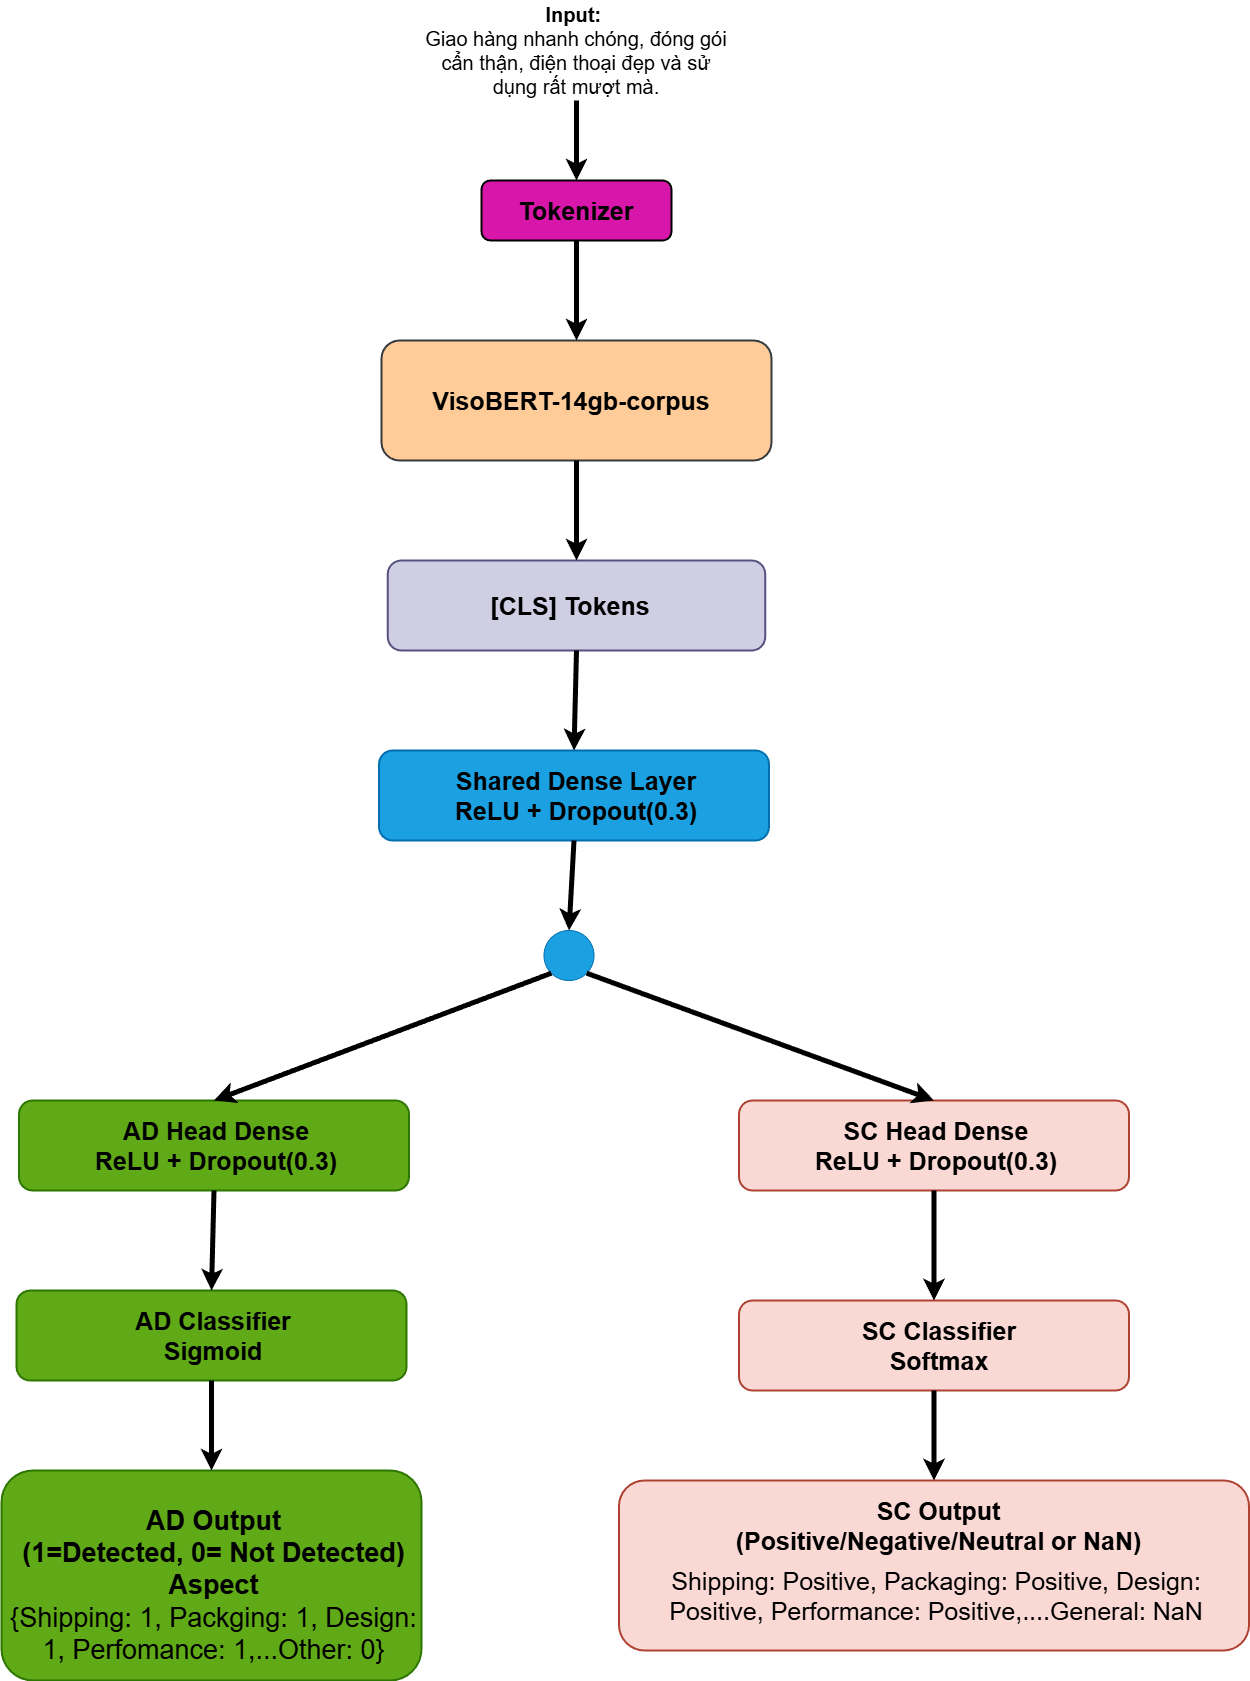

The diagram above was exported from draw.io. Its source (the exported page's mxGraphModel, read from the mxfile embedded in the PNG):
<mxGraphModel dx="2593" dy="1413" grid="1" gridSize="10" guides="1" tooltips="1" connect="1" arrows="1" fold="1" page="1" pageScale="1" pageWidth="1654" pageHeight="2336" math="0" shadow="0">
  <root>
    <mxCell id="0" />
    <mxCell id="1" parent="0" />
    <mxCell id="yJK8T9AsFrQqv0a3a6DD-7" value="&lt;b&gt;Input:&amp;nbsp;&lt;br&gt;&lt;/b&gt;&lt;div&gt;&lt;span style=&quot;background-color: transparent;&quot;&gt;Giao hàng nhanh chóng, đóng gói cẩn thận, điện thoại đẹp và sử dụng rất mượt mà.&lt;/span&gt;&lt;/div&gt;" style="text;html=1;whiteSpace=wrap;strokeColor=none;fillColor=none;align=center;verticalAlign=middle;rounded=0;fontSize=20;" parent="1" vertex="1">
      <mxGeometry x="555" y="240" width="320" height="100" as="geometry" />
    </mxCell>
    <mxCell id="t3_i7PsZ1jIWzOKBH2Ba-2" value="" style="rounded=1;whiteSpace=wrap;html=1;rotation=0;fillColor=#D816AA;fontColor=#ffffff;strokeColor=#000000;strokeWidth=2;fontStyle=1" parent="1" vertex="1">
      <mxGeometry x="620" y="420" width="190" height="60" as="geometry" />
    </mxCell>
    <mxCell id="t3_i7PsZ1jIWzOKBH2Ba-3" value="Tokenizer" style="text;html=1;whiteSpace=wrap;strokeColor=none;fillColor=none;align=center;verticalAlign=middle;rounded=0;fontSize=25;rotation=0;fontStyle=1" parent="1" vertex="1">
      <mxGeometry x="685" y="435" width="60" height="30" as="geometry" />
    </mxCell>
    <mxCell id="t3_i7PsZ1jIWzOKBH2Ba-12" value="" style="rounded=1;whiteSpace=wrap;html=1;rotation=0;fillColor=#ffcc99;strokeColor=#36393d;strokeWidth=2;fontStyle=1" parent="1" vertex="1">
      <mxGeometry x="520" y="580" width="390" height="120" as="geometry" />
    </mxCell>
    <mxCell id="t3_i7PsZ1jIWzOKBH2Ba-13" value="VisoBERT-14gb-corpus" style="text;html=1;whiteSpace=wrap;strokeColor=none;fillColor=none;align=center;verticalAlign=middle;rounded=0;fontSize=25;rotation=0;fontStyle=1" parent="1" vertex="1">
      <mxGeometry x="510" y="625" width="400" height="30" as="geometry" />
    </mxCell>
    <mxCell id="t3_i7PsZ1jIWzOKBH2Ba-17" value="" style="rounded=1;whiteSpace=wrap;html=1;rotation=0;fillColor=#d0cee2;strokeColor=#56517e;strokeWidth=2;fontStyle=1" parent="1" vertex="1">
      <mxGeometry x="526.25" y="800" width="377.5" height="90" as="geometry" />
    </mxCell>
    <mxCell id="t3_i7PsZ1jIWzOKBH2Ba-18" value="[CLS] Tokens" style="text;html=1;whiteSpace=wrap;align=center;verticalAlign=middle;rounded=0;fontSize=25;rotation=0;fontStyle=1" parent="1" vertex="1">
      <mxGeometry x="608.75" y="830" width="200" height="30" as="geometry" />
    </mxCell>
    <mxCell id="t3_i7PsZ1jIWzOKBH2Ba-19" value="" style="rounded=1;whiteSpace=wrap;html=1;rotation=0;fillColor=#1ba1e2;fontColor=#ffffff;strokeColor=#006EAF;strokeWidth=2;fontStyle=1" parent="1" vertex="1">
      <mxGeometry x="517.5" y="990" width="390" height="90" as="geometry" />
    </mxCell>
    <mxCell id="t3_i7PsZ1jIWzOKBH2Ba-20" value="Shared Dense Layer&lt;div&gt;ReLU + Dropout(0.3)&lt;/div&gt;" style="text;html=1;whiteSpace=wrap;strokeColor=none;fillColor=none;align=center;verticalAlign=middle;rounded=0;fontSize=25;rotation=0;fontStyle=1" parent="1" vertex="1">
      <mxGeometry x="515" y="1020" width="400" height="30" as="geometry" />
    </mxCell>
    <mxCell id="t3_i7PsZ1jIWzOKBH2Ba-22" value="" style="ellipse;whiteSpace=wrap;html=1;aspect=fixed;fillColor=#1ba1e2;fontColor=#ffffff;strokeColor=#006EAF;fontStyle=1" parent="1" vertex="1">
      <mxGeometry x="682.5" y="1170" width="50" height="50" as="geometry" />
    </mxCell>
    <mxCell id="t3_i7PsZ1jIWzOKBH2Ba-23" value="" style="rounded=1;whiteSpace=wrap;html=1;rotation=0;fillColor=#60a917;fontColor=#ffffff;strokeColor=#2D7600;strokeWidth=2;fontStyle=1" parent="1" vertex="1">
      <mxGeometry x="157.5" y="1340" width="390" height="90" as="geometry" />
    </mxCell>
    <mxCell id="t3_i7PsZ1jIWzOKBH2Ba-24" value="AD Head Dense&lt;div&gt;ReLU + Dropout(0.3)&lt;/div&gt;" style="text;html=1;whiteSpace=wrap;align=center;verticalAlign=middle;rounded=0;fontSize=25;rotation=0;fontStyle=1" parent="1" vertex="1">
      <mxGeometry x="155" y="1370" width="400" height="30" as="geometry" />
    </mxCell>
    <mxCell id="t3_i7PsZ1jIWzOKBH2Ba-25" value="" style="rounded=1;whiteSpace=wrap;html=1;rotation=0;fillColor=#fad9d5;strokeColor=#ae4132;strokeWidth=2;fontStyle=1" parent="1" vertex="1">
      <mxGeometry x="877.5" y="1340" width="390" height="90" as="geometry" />
    </mxCell>
    <mxCell id="t3_i7PsZ1jIWzOKBH2Ba-26" value="SC Head Dense&lt;br&gt;ReLU + Dropout(0.3)" style="text;html=1;whiteSpace=wrap;align=center;verticalAlign=middle;rounded=0;fontSize=25;rotation=0;fontStyle=1" parent="1" vertex="1">
      <mxGeometry x="875" y="1370" width="400" height="30" as="geometry" />
    </mxCell>
    <mxCell id="t3_i7PsZ1jIWzOKBH2Ba-31" value="" style="endArrow=classic;html=1;rounded=0;exitX=0;exitY=1;exitDx=0;exitDy=0;entryX=0.5;entryY=0;entryDx=0;entryDy=0;strokeWidth=5;fontStyle=1" parent="1" source="t3_i7PsZ1jIWzOKBH2Ba-22" target="t3_i7PsZ1jIWzOKBH2Ba-23" edge="1">
      <mxGeometry width="50" height="50" relative="1" as="geometry">
        <mxPoint x="675" y="1100" as="sourcePoint" />
        <mxPoint x="725" y="1050" as="targetPoint" />
      </mxGeometry>
    </mxCell>
    <mxCell id="t3_i7PsZ1jIWzOKBH2Ba-32" value="" style="endArrow=classic;html=1;rounded=0;exitX=1;exitY=1;exitDx=0;exitDy=0;entryX=0.5;entryY=0;entryDx=0;entryDy=0;strokeWidth=5;fontStyle=1" parent="1" source="t3_i7PsZ1jIWzOKBH2Ba-22" target="t3_i7PsZ1jIWzOKBH2Ba-25" edge="1">
      <mxGeometry width="50" height="50" relative="1" as="geometry">
        <mxPoint x="1167" y="1320" as="sourcePoint" />
        <mxPoint x="825" y="1447" as="targetPoint" />
      </mxGeometry>
    </mxCell>
    <mxCell id="t3_i7PsZ1jIWzOKBH2Ba-36" value="" style="endArrow=classic;html=1;rounded=0;entryX=0.5;entryY=0;entryDx=0;entryDy=0;strokeWidth=5;exitX=0.5;exitY=1;exitDx=0;exitDy=0;fontStyle=1" parent="1" source="t3_i7PsZ1jIWzOKBH2Ba-19" target="t3_i7PsZ1jIWzOKBH2Ba-22" edge="1">
      <mxGeometry width="50" height="50" relative="1" as="geometry">
        <mxPoint x="705" y="1110" as="sourcePoint" />
        <mxPoint x="845" y="1327" as="targetPoint" />
      </mxGeometry>
    </mxCell>
    <mxCell id="t3_i7PsZ1jIWzOKBH2Ba-37" value="" style="endArrow=classic;html=1;rounded=0;entryX=0.5;entryY=0;entryDx=0;entryDy=0;strokeWidth=5;exitX=0.5;exitY=1;exitDx=0;exitDy=0;fontStyle=1" parent="1" source="t3_i7PsZ1jIWzOKBH2Ba-17" target="t3_i7PsZ1jIWzOKBH2Ba-19" edge="1">
      <mxGeometry width="50" height="50" relative="1" as="geometry">
        <mxPoint x="872" y="1120" as="sourcePoint" />
        <mxPoint x="870" y="1250" as="targetPoint" />
      </mxGeometry>
    </mxCell>
    <mxCell id="t3_i7PsZ1jIWzOKBH2Ba-38" value="" style="endArrow=classic;html=1;rounded=0;entryX=0.5;entryY=0;entryDx=0;entryDy=0;strokeWidth=5;exitX=0.5;exitY=1;exitDx=0;exitDy=0;fontStyle=1" parent="1" source="t3_i7PsZ1jIWzOKBH2Ba-12" target="t3_i7PsZ1jIWzOKBH2Ba-17" edge="1">
      <mxGeometry width="50" height="50" relative="1" as="geometry">
        <mxPoint x="961" y="950" as="sourcePoint" />
        <mxPoint x="950" y="1030" as="targetPoint" />
      </mxGeometry>
    </mxCell>
    <mxCell id="t3_i7PsZ1jIWzOKBH2Ba-39" value="" style="endArrow=classic;html=1;rounded=0;entryX=0.5;entryY=0;entryDx=0;entryDy=0;strokeWidth=5;exitX=0.5;exitY=1;exitDx=0;exitDy=0;fontStyle=1" parent="1" source="t3_i7PsZ1jIWzOKBH2Ba-2" target="t3_i7PsZ1jIWzOKBH2Ba-12" edge="1">
      <mxGeometry width="50" height="50" relative="1" as="geometry">
        <mxPoint x="1231" y="850" as="sourcePoint" />
        <mxPoint x="1220" y="930" as="targetPoint" />
      </mxGeometry>
    </mxCell>
    <mxCell id="t3_i7PsZ1jIWzOKBH2Ba-40" value="" style="endArrow=classic;html=1;rounded=0;entryX=0.5;entryY=0;entryDx=0;entryDy=0;strokeWidth=5;exitX=0.5;exitY=1;exitDx=0;exitDy=0;" parent="1" source="yJK8T9AsFrQqv0a3a6DD-7" target="t3_i7PsZ1jIWzOKBH2Ba-2" edge="1">
      <mxGeometry width="50" height="50" relative="1" as="geometry">
        <mxPoint x="1131" y="420" as="sourcePoint" />
        <mxPoint x="1120" y="500" as="targetPoint" />
      </mxGeometry>
    </mxCell>
    <mxCell id="t3_i7PsZ1jIWzOKBH2Ba-42" value="" style="rounded=1;whiteSpace=wrap;html=1;rotation=0;fillColor=#fad9d5;strokeColor=#ae4132;strokeWidth=2;fontStyle=1" parent="1" vertex="1">
      <mxGeometry x="877.5" y="1540" width="390" height="90" as="geometry" />
    </mxCell>
    <mxCell id="t3_i7PsZ1jIWzOKBH2Ba-43" value="SC Classifier&lt;br&gt;Softmax" style="text;html=1;whiteSpace=wrap;align=center;verticalAlign=middle;rounded=0;fontSize=25;rotation=0;fontStyle=1" parent="1" vertex="1">
      <mxGeometry x="877.5" y="1570" width="400" height="30" as="geometry" />
    </mxCell>
    <mxCell id="t3_i7PsZ1jIWzOKBH2Ba-44" value="" style="rounded=1;whiteSpace=wrap;html=1;rotation=0;fillColor=#60a917;fontColor=#ffffff;strokeColor=#2D7600;strokeWidth=2;fontStyle=1" parent="1" vertex="1">
      <mxGeometry x="155" y="1530" width="390" height="90" as="geometry" />
    </mxCell>
    <mxCell id="t3_i7PsZ1jIWzOKBH2Ba-45" value="AD Classifier&lt;div&gt;Sigmoid&lt;/div&gt;" style="text;html=1;whiteSpace=wrap;align=center;verticalAlign=middle;rounded=0;fontSize=25;rotation=0;fontStyle=1" parent="1" vertex="1">
      <mxGeometry x="152.5" y="1560" width="400" height="30" as="geometry" />
    </mxCell>
    <mxCell id="t3_i7PsZ1jIWzOKBH2Ba-46" value="" style="endArrow=classic;html=1;rounded=0;exitX=0.5;exitY=1;exitDx=0;exitDy=0;entryX=0.5;entryY=0;entryDx=0;entryDy=0;strokeWidth=5;fontStyle=1" parent="1" source="t3_i7PsZ1jIWzOKBH2Ba-25" target="t3_i7PsZ1jIWzOKBH2Ba-42" edge="1">
      <mxGeometry width="50" height="50" relative="1" as="geometry">
        <mxPoint x="1160" y="1450" as="sourcePoint" />
        <mxPoint x="1508" y="1577" as="targetPoint" />
      </mxGeometry>
    </mxCell>
    <mxCell id="t3_i7PsZ1jIWzOKBH2Ba-47" value="" style="endArrow=classic;html=1;rounded=0;exitX=0.5;exitY=1;exitDx=0;exitDy=0;entryX=0.5;entryY=0;entryDx=0;entryDy=0;strokeWidth=5;fontStyle=1" parent="1" source="t3_i7PsZ1jIWzOKBH2Ba-23" target="t3_i7PsZ1jIWzOKBH2Ba-44" edge="1">
      <mxGeometry width="50" height="50" relative="1" as="geometry">
        <mxPoint x="1170" y="1540" as="sourcePoint" />
        <mxPoint x="1172" y="1650" as="targetPoint" />
      </mxGeometry>
    </mxCell>
    <mxCell id="t3_i7PsZ1jIWzOKBH2Ba-50" value="" style="rounded=1;whiteSpace=wrap;html=1;rotation=0;fillColor=#60a917;fontColor=#ffffff;strokeColor=#2D7600;strokeWidth=2;" parent="1" vertex="1">
      <mxGeometry x="140" y="1710" width="420" height="210" as="geometry" />
    </mxCell>
    <mxCell id="t3_i7PsZ1jIWzOKBH2Ba-51" value="&lt;div&gt;&lt;b&gt;AD Output&lt;/b&gt;&lt;/div&gt;&lt;div&gt;&lt;b&gt;(1=Detected, 0= Not Detected)&lt;/b&gt;&lt;/div&gt;&lt;div&gt;&lt;b&gt;Aspect&lt;/b&gt;&lt;/div&gt;&lt;div&gt;{Shipping: 1, Packging: 1, Design: 1, Perfomance: 1,...Other: 0&lt;span style=&quot;background-color: transparent; color: light-dark(rgb(0, 0, 0), rgb(255, 255, 255));&quot;&gt;}&lt;/span&gt;&lt;/div&gt;" style="text;html=1;whiteSpace=wrap;align=center;verticalAlign=middle;rounded=0;fontSize=27;rotation=0;" parent="1" vertex="1">
      <mxGeometry x="140" y="1810" width="425" height="30" as="geometry" />
    </mxCell>
    <mxCell id="t3_i7PsZ1jIWzOKBH2Ba-52" value="" style="endArrow=classic;html=1;rounded=0;exitX=0.5;exitY=1;exitDx=0;exitDy=0;entryX=0.5;entryY=0;entryDx=0;entryDy=0;strokeWidth=5;" parent="1" source="t3_i7PsZ1jIWzOKBH2Ba-44" target="t3_i7PsZ1jIWzOKBH2Ba-50" edge="1">
      <mxGeometry width="50" height="50" relative="1" as="geometry">
        <mxPoint x="613" y="1580" as="sourcePoint" />
        <mxPoint x="610" y="1680" as="targetPoint" />
      </mxGeometry>
    </mxCell>
    <mxCell id="t3_i7PsZ1jIWzOKBH2Ba-53" value="" style="rounded=1;whiteSpace=wrap;html=1;rotation=0;fillColor=#fad9d5;strokeColor=#ae4132;strokeWidth=2;" parent="1" vertex="1">
      <mxGeometry x="757.5" y="1720" width="630" height="170" as="geometry" />
    </mxCell>
    <mxCell id="t3_i7PsZ1jIWzOKBH2Ba-54" value="SC Output&lt;div&gt;(Positive/Negative/Neutral or NaN)&lt;/div&gt;&lt;div&gt;&lt;br&gt;&lt;/div&gt;" style="text;html=1;whiteSpace=wrap;align=center;verticalAlign=middle;rounded=0;fontSize=25;rotation=0;fontStyle=1" parent="1" vertex="1">
      <mxGeometry x="860" y="1730" width="435" height="100" as="geometry" />
    </mxCell>
    <mxCell id="t3_i7PsZ1jIWzOKBH2Ba-59" value="Shipping: Positive, Packaging: Positive, Design: Positive, Performance: Positive,....General: NaN" style="text;html=1;whiteSpace=wrap;align=center;verticalAlign=middle;rounded=0;fontSize=25;rotation=0;" parent="1" vertex="1">
      <mxGeometry x="785" y="1820" width="580" height="30" as="geometry" />
    </mxCell>
    <mxCell id="t3_i7PsZ1jIWzOKBH2Ba-61" value="" style="endArrow=classic;html=1;rounded=0;exitX=0.5;exitY=1;exitDx=0;exitDy=0;entryX=0.5;entryY=0;entryDx=0;entryDy=0;strokeWidth=5;" parent="1" source="t3_i7PsZ1jIWzOKBH2Ba-42" target="t3_i7PsZ1jIWzOKBH2Ba-53" edge="1">
      <mxGeometry width="50" height="50" relative="1" as="geometry">
        <mxPoint x="1210" y="1610" as="sourcePoint" />
        <mxPoint x="1210" y="1720" as="targetPoint" />
      </mxGeometry>
    </mxCell>
  </root>
</mxGraphModel>